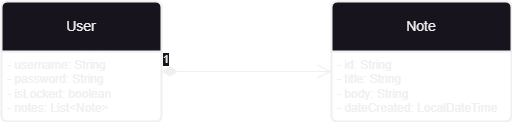

The diagram above was exported from draw.io. Its source (the exported page's mxGraphModel, read from the mxfile embedded in the PNG):
<mxGraphModel dx="880" dy="524" grid="1" gridSize="10" guides="1" tooltips="1" connect="1" arrows="1" fold="1" page="1" pageScale="1" pageWidth="850" pageHeight="1100" math="0" shadow="0">
  <root>
    <mxCell id="0" />
    <mxCell id="1" parent="0" />
    <mxCell id="bpN5f_eEj1NBcWuGqGdW-1" value="Note" style="swimlane;childLayout=stackLayout;horizontal=1;startSize=50;horizontalStack=0;rounded=1;fontSize=14;fontStyle=0;strokeWidth=2;resizeParent=0;resizeLast=1;shadow=0;dashed=0;align=center;arcSize=4;whiteSpace=wrap;html=1;" parent="1" vertex="1">
      <mxGeometry x="380" y="60" width="180" height="120" as="geometry" />
    </mxCell>
    <mxCell id="bpN5f_eEj1NBcWuGqGdW-2" value="- id: String&lt;br&gt;- title: String&lt;br&gt;- body: String&lt;br&gt;- dateCreated: LocalDateTime" style="align=left;strokeColor=none;fillColor=none;spacingLeft=4;fontSize=12;verticalAlign=top;resizable=0;rotatable=0;part=1;html=1;" parent="bpN5f_eEj1NBcWuGqGdW-1" vertex="1">
      <mxGeometry y="50" width="180" height="70" as="geometry" />
    </mxCell>
    <mxCell id="bpN5f_eEj1NBcWuGqGdW-4" value="User" style="swimlane;childLayout=stackLayout;horizontal=1;startSize=50;horizontalStack=0;rounded=1;fontSize=14;fontStyle=0;strokeWidth=2;resizeParent=0;resizeLast=1;shadow=0;dashed=0;align=center;arcSize=4;whiteSpace=wrap;html=1;" parent="1" vertex="1">
      <mxGeometry x="50" y="60" width="160" height="120" as="geometry" />
    </mxCell>
    <mxCell id="bpN5f_eEj1NBcWuGqGdW-5" value="- username: String&lt;br&gt;- password: String&lt;br&gt;- isLocked: boolean&lt;br&gt;- notes: List&amp;lt;Note&amp;gt;" style="align=left;strokeColor=none;fillColor=none;spacingLeft=4;fontSize=12;verticalAlign=top;resizable=0;rotatable=0;part=1;html=1;" parent="bpN5f_eEj1NBcWuGqGdW-4" vertex="1">
      <mxGeometry y="50" width="160" height="70" as="geometry" />
    </mxCell>
    <mxCell id="73IXV-PpIVzGR3_k--X_-1" value="1" style="endArrow=open;html=1;endSize=12;startArrow=diamondThin;startSize=14;startFill=1;edgeStyle=orthogonalEdgeStyle;align=left;verticalAlign=bottom;rounded=0;" parent="1" edge="1">
      <mxGeometry x="-1" y="3" relative="1" as="geometry">
        <mxPoint x="210" y="130" as="sourcePoint" />
        <mxPoint x="380" y="130" as="targetPoint" />
      </mxGeometry>
    </mxCell>
  </root>
</mxGraphModel>